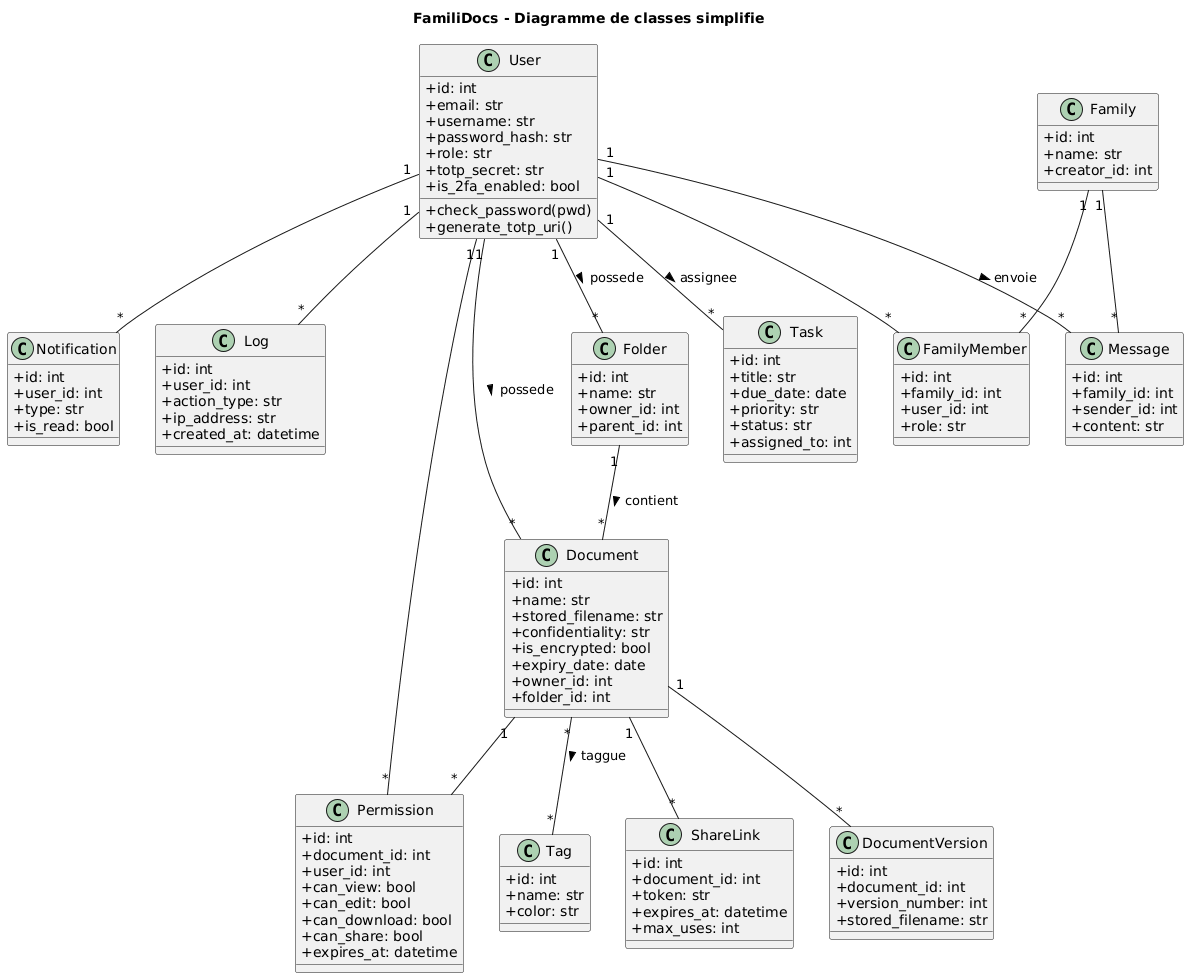

The diagram above was rendered by PlantUML. Its source (embedded in the PNG):
@startuml
title FamiliDocs - Diagramme de classes simplifie
skinparam classAttributeIconSize 0

class User {
  +id: int
  +email: str
  +username: str
  +password_hash: str
  +role: str
  +totp_secret: str
  +is_2fa_enabled: bool
  +check_password(pwd)
  +generate_totp_uri()
}

class Document {
  +id: int
  +name: str
  +stored_filename: str
  +confidentiality: str
  +is_encrypted: bool
  +expiry_date: date
  +owner_id: int
  +folder_id: int
}

class Folder {
  +id: int
  +name: str
  +owner_id: int
  +parent_id: int
}

class DocumentVersion {
  +id: int
  +document_id: int
  +version_number: int
  +stored_filename: str
}

class Tag {
  +id: int
  +name: str
  +color: str
}

class Permission {
  +id: int
  +document_id: int
  +user_id: int
  +can_view: bool
  +can_edit: bool
  +can_download: bool
  +can_share: bool
  +expires_at: datetime
}

class Family {
  +id: int
  +name: str
  +creator_id: int
}

class FamilyMember {
  +id: int
  +family_id: int
  +user_id: int
  +role: str
}

class ShareLink {
  +id: int
  +document_id: int
  +token: str
  +expires_at: datetime
  +max_uses: int
}

class Task {
  +id: int
  +title: str
  +due_date: date
  +priority: str
  +status: str
  +assigned_to: int
}

class Notification {
  +id: int
  +user_id: int
  +type: str
  +is_read: bool
}

class Log {
  +id: int
  +user_id: int
  +action_type: str
  +ip_address: str
  +created_at: datetime
}

class Message {
  +id: int
  +family_id: int
  +sender_id: int
  +content: str
}

User "1" -- "*" Document : possede >
User "1" -- "*" Folder : possede >
Folder "1" -- "*" Document : contient >
Document "1" -- "*" DocumentVersion
Document "*" -- "*" Tag : taggue >
Document "1" -- "*" Permission
User "1" -- "*" Permission
Document "1" -- "*" ShareLink
User "1" -- "*" Task : assignee >
User "1" -- "*" Notification
User "1" -- "*" Log
Family "1" -- "*" FamilyMember
User "1" -- "*" FamilyMember
Family "1" -- "*" Message
User "1" -- "*" Message : envoie >
@enduml